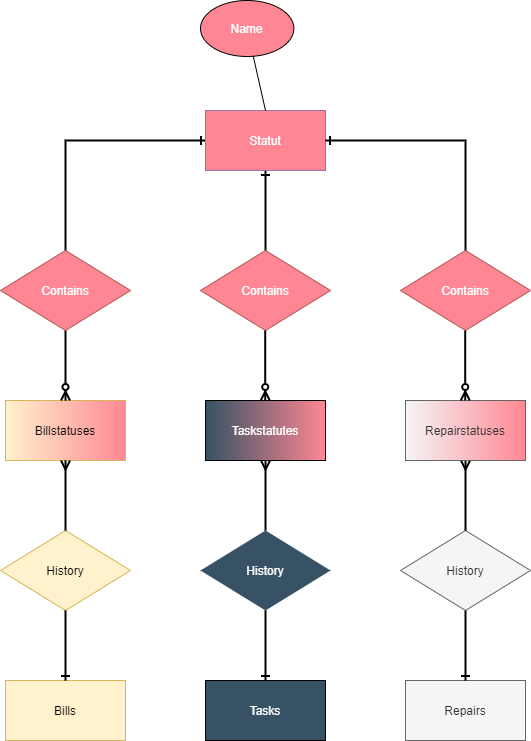

The diagram above was exported from draw.io. Its source (the exported page's mxGraphModel, read from the mxfile embedded in the PNG):
<mxGraphModel dx="2942" dy="2329" grid="1" gridSize="10" guides="1" tooltips="1" connect="1" arrows="1" fold="1" page="1" pageScale="1" pageWidth="827" pageHeight="1169" math="0" shadow="0">
  <root>
    <mxCell id="0" />
    <mxCell id="1" parent="0" />
    <mxCell id="MiFaaIjkJHcYxFznHMVC-1" value="Bills" style="rounded=0;whiteSpace=wrap;html=1;fillColor=#fff2cc;strokeColor=#d6b656;glass=0;" parent="1" vertex="1">
      <mxGeometry x="120" y="-290" width="120" height="60" as="geometry" />
    </mxCell>
    <mxCell id="MiFaaIjkJHcYxFznHMVC-2" value="Tasks" style="rounded=0;whiteSpace=wrap;html=1;glass=0;sketch=0;shadow=0;fillColor=#365264;fontColor=#ffff;" parent="1" vertex="1">
      <mxGeometry x="320" y="-290" width="120" height="60" as="geometry" />
    </mxCell>
    <mxCell id="MiFaaIjkJHcYxFznHMVC-3" value="Repairs" style="rounded=0;whiteSpace=wrap;html=1;glass=0;sketch=0;shadow=0;fillColor=#f5f5f5;fontColor=#333333;strokeColor=#666666;" parent="1" vertex="1">
      <mxGeometry x="520" y="-290" width="120" height="60" as="geometry" />
    </mxCell>
    <mxCell id="MiFaaIjkJHcYxFznHMVC-28" style="edgeStyle=orthogonalEdgeStyle;rounded=0;sketch=0;jumpSize=11;orthogonalLoop=1;jettySize=auto;html=1;entryX=0.5;entryY=0;entryDx=0;entryDy=0;shadow=0;startArrow=ERone;startFill=0;endArrow=none;endFill=0;strokeColor=#000000;strokeWidth=2;" parent="1" source="MiFaaIjkJHcYxFznHMVC-4" target="MiFaaIjkJHcYxFznHMVC-21" edge="1">
      <mxGeometry relative="1" as="geometry" />
    </mxCell>
    <mxCell id="MiFaaIjkJHcYxFznHMVC-29" style="edgeStyle=orthogonalEdgeStyle;rounded=0;sketch=0;jumpSize=11;orthogonalLoop=1;jettySize=auto;html=1;entryX=0.5;entryY=0;entryDx=0;entryDy=0;shadow=0;startArrow=ERone;startFill=0;endArrow=none;endFill=0;strokeColor=#000000;strokeWidth=2;" parent="1" source="MiFaaIjkJHcYxFznHMVC-4" target="MiFaaIjkJHcYxFznHMVC-22" edge="1">
      <mxGeometry relative="1" as="geometry" />
    </mxCell>
    <mxCell id="MiFaaIjkJHcYxFznHMVC-4" value="Statut" style="rounded=0;whiteSpace=wrap;html=1;glass=0;sketch=0;shadow=0;strokeColor=#9673a6;fillColor=#FF8793;fontColor=#FFFFFF;" parent="1" vertex="1">
      <mxGeometry x="320" y="-860" width="120" height="60" as="geometry" />
    </mxCell>
    <mxCell id="MiFaaIjkJHcYxFznHMVC-6" value="History" style="rhombus;whiteSpace=wrap;html=1;rounded=0;fillColor=#fff2cc;strokeColor=#d6b656;" parent="1" vertex="1">
      <mxGeometry x="115" y="-440" width="130" height="80" as="geometry" />
    </mxCell>
    <mxCell id="MiFaaIjkJHcYxFznHMVC-7" value="History" style="rhombus;whiteSpace=wrap;html=1;rounded=0;fillColor=#365264;strokeColor=#fffff;fontColor=#ffff" parent="1" vertex="1">
      <mxGeometry x="315" y="-440" width="130" height="80" as="geometry" />
    </mxCell>
    <mxCell id="MiFaaIjkJHcYxFznHMVC-12" style="edgeStyle=orthogonalEdgeStyle;rounded=0;orthogonalLoop=1;jettySize=auto;html=1;endArrow=ERone;endFill=0;shadow=0;jumpSize=11;strokeWidth=2;" parent="1" source="MiFaaIjkJHcYxFznHMVC-8" target="MiFaaIjkJHcYxFznHMVC-3" edge="1">
      <mxGeometry relative="1" as="geometry" />
    </mxCell>
    <mxCell id="MiFaaIjkJHcYxFznHMVC-8" value="History" style="rhombus;whiteSpace=wrap;html=1;rounded=0;fillColor=#f5f5f5;strokeColor=#666666;fontColor=#333333;" parent="1" vertex="1">
      <mxGeometry x="515" y="-440" width="130" height="80" as="geometry" />
    </mxCell>
    <mxCell id="MiFaaIjkJHcYxFznHMVC-9" value="Billstatuses" style="rounded=0;whiteSpace=wrap;html=1;fillColor=#fff2cc;strokeColor=#d6b656;glass=0;gradientDirection=east;gradientColor=#FF8793;" parent="1" vertex="1">
      <mxGeometry x="120" y="-570" width="120" height="60" as="geometry" />
    </mxCell>
    <mxCell id="MiFaaIjkJHcYxFznHMVC-10" value="Taskstatutes" style="rounded=0;whiteSpace=wrap;html=1;glass=0;sketch=0;shadow=0;fillColor=#365264;fontColor=#ffff;gradientDirection=east;gradientColor=#FF8793;" parent="1" vertex="1">
      <mxGeometry x="320" y="-570" width="120" height="60" as="geometry" />
    </mxCell>
    <mxCell id="MiFaaIjkJHcYxFznHMVC-13" style="edgeStyle=orthogonalEdgeStyle;rounded=0;orthogonalLoop=1;jettySize=auto;html=1;endArrow=none;endFill=0;startArrow=ERmany;startFill=0;shadow=0;jumpSize=11;strokeWidth=2;" parent="1" source="MiFaaIjkJHcYxFznHMVC-11" target="MiFaaIjkJHcYxFznHMVC-8" edge="1">
      <mxGeometry relative="1" as="geometry" />
    </mxCell>
    <mxCell id="MiFaaIjkJHcYxFznHMVC-11" value="Repairstatuses" style="rounded=0;whiteSpace=wrap;html=1;glass=0;sketch=0;shadow=0;fillColor=#f5f5f5;fontColor=#333333;strokeColor=#666666;gradientDirection=east;gradientColor=#FF8793;" parent="1" vertex="1">
      <mxGeometry x="520" y="-570" width="120" height="60" as="geometry" />
    </mxCell>
    <mxCell id="MiFaaIjkJHcYxFznHMVC-14" style="edgeStyle=orthogonalEdgeStyle;rounded=0;orthogonalLoop=1;jettySize=auto;html=1;endArrow=ERone;endFill=0;exitX=0.5;exitY=1;exitDx=0;exitDy=0;entryX=0.5;entryY=0;entryDx=0;entryDy=0;shadow=0;jumpSize=11;strokeWidth=2;" parent="1" source="MiFaaIjkJHcYxFznHMVC-7" target="MiFaaIjkJHcYxFznHMVC-2" edge="1">
      <mxGeometry relative="1" as="geometry">
        <mxPoint x="590" y="-360" as="sourcePoint" />
        <mxPoint x="590" y="-280" as="targetPoint" />
        <Array as="points">
          <mxPoint x="380" y="-310" />
          <mxPoint x="380" y="-310" />
        </Array>
      </mxGeometry>
    </mxCell>
    <mxCell id="MiFaaIjkJHcYxFznHMVC-15" style="edgeStyle=orthogonalEdgeStyle;rounded=0;orthogonalLoop=1;jettySize=auto;html=1;endArrow=ERone;endFill=0;exitX=0.5;exitY=1;exitDx=0;exitDy=0;entryX=0.5;entryY=0;entryDx=0;entryDy=0;shadow=0;jumpSize=11;strokeWidth=2;" parent="1" source="MiFaaIjkJHcYxFznHMVC-6" target="MiFaaIjkJHcYxFznHMVC-1" edge="1">
      <mxGeometry relative="1" as="geometry">
        <mxPoint x="390" y="-360" as="sourcePoint" />
        <mxPoint x="390" y="-280" as="targetPoint" />
        <Array as="points">
          <mxPoint x="180" y="-320" />
          <mxPoint x="180" y="-320" />
        </Array>
      </mxGeometry>
    </mxCell>
    <mxCell id="MiFaaIjkJHcYxFznHMVC-16" style="edgeStyle=orthogonalEdgeStyle;rounded=0;orthogonalLoop=1;jettySize=auto;html=1;endArrow=none;endFill=0;startArrow=ERmany;startFill=0;exitX=0.5;exitY=1;exitDx=0;exitDy=0;entryX=0.5;entryY=0;entryDx=0;entryDy=0;shadow=0;jumpSize=11;strokeWidth=2;" parent="1" source="MiFaaIjkJHcYxFznHMVC-10" target="MiFaaIjkJHcYxFznHMVC-7" edge="1">
      <mxGeometry relative="1" as="geometry">
        <mxPoint x="590" y="-500" as="sourcePoint" />
        <mxPoint x="590" y="-440" as="targetPoint" />
      </mxGeometry>
    </mxCell>
    <mxCell id="MiFaaIjkJHcYxFznHMVC-17" style="edgeStyle=orthogonalEdgeStyle;rounded=0;orthogonalLoop=1;jettySize=auto;html=1;endArrow=none;endFill=0;startArrow=ERmany;startFill=0;exitX=0.5;exitY=1;exitDx=0;exitDy=0;entryX=0.5;entryY=0;entryDx=0;entryDy=0;shadow=0;jumpSize=11;strokeWidth=2;" parent="1" source="MiFaaIjkJHcYxFznHMVC-9" target="MiFaaIjkJHcYxFznHMVC-6" edge="1">
      <mxGeometry relative="1" as="geometry">
        <mxPoint x="600" y="-490" as="sourcePoint" />
        <mxPoint x="600" y="-430" as="targetPoint" />
      </mxGeometry>
    </mxCell>
    <mxCell id="MiFaaIjkJHcYxFznHMVC-27" style="edgeStyle=orthogonalEdgeStyle;rounded=0;sketch=0;jumpSize=11;orthogonalLoop=1;jettySize=auto;html=1;entryX=1;entryY=0.5;entryDx=0;entryDy=0;shadow=0;startArrow=none;startFill=0;endArrow=ERone;endFill=0;strokeColor=#000000;strokeWidth=2;" parent="1" source="MiFaaIjkJHcYxFznHMVC-20" target="MiFaaIjkJHcYxFznHMVC-4" edge="1">
      <mxGeometry relative="1" as="geometry">
        <Array as="points">
          <mxPoint x="580" y="-830" />
        </Array>
      </mxGeometry>
    </mxCell>
    <mxCell id="MiFaaIjkJHcYxFznHMVC-20" value="Contains" style="rhombus;whiteSpace=wrap;html=1;rounded=0;strokeColor=#b85450;fillColor=#FF8793;fontColor=#FFFFFF;" parent="1" vertex="1">
      <mxGeometry x="515" y="-720" width="130" height="80" as="geometry" />
    </mxCell>
    <mxCell id="MiFaaIjkJHcYxFznHMVC-21" value="Contains" style="rhombus;whiteSpace=wrap;html=1;rounded=0;strokeColor=#b85450;fillColor=#FF8793;fontColor=#FFFFFF;" parent="1" vertex="1">
      <mxGeometry x="315" y="-720" width="130" height="80" as="geometry" />
    </mxCell>
    <mxCell id="MiFaaIjkJHcYxFznHMVC-24" style="edgeStyle=orthogonalEdgeStyle;sketch=0;jumpSize=11;orthogonalLoop=1;jettySize=auto;html=1;shadow=0;startArrow=none;startFill=0;endArrow=ERzeroToMany;endFill=1;strokeWidth=2;rounded=0;" parent="1" source="MiFaaIjkJHcYxFznHMVC-22" target="MiFaaIjkJHcYxFznHMVC-9" edge="1">
      <mxGeometry relative="1" as="geometry" />
    </mxCell>
    <mxCell id="MiFaaIjkJHcYxFznHMVC-22" value="Contains" style="rhombus;whiteSpace=wrap;html=1;rounded=0;strokeColor=#b85450;fillColor=#FF8793;fontColor=#FFFFFF;" parent="1" vertex="1">
      <mxGeometry x="115" y="-720" width="130" height="80" as="geometry" />
    </mxCell>
    <mxCell id="MiFaaIjkJHcYxFznHMVC-25" style="edgeStyle=orthogonalEdgeStyle;sketch=0;jumpSize=11;orthogonalLoop=1;jettySize=auto;html=1;shadow=0;startArrow=none;startFill=0;endArrow=ERzeroToMany;endFill=1;strokeWidth=2;rounded=0;" parent="1" edge="1">
      <mxGeometry relative="1" as="geometry">
        <mxPoint x="379.71000000000004" y="-640" as="sourcePoint" />
        <mxPoint x="379.71000000000004" y="-570" as="targetPoint" />
      </mxGeometry>
    </mxCell>
    <mxCell id="MiFaaIjkJHcYxFznHMVC-26" style="edgeStyle=orthogonalEdgeStyle;sketch=0;jumpSize=11;orthogonalLoop=1;jettySize=auto;html=1;shadow=0;startArrow=none;startFill=0;endArrow=ERzeroToMany;endFill=1;strokeWidth=2;rounded=0;" parent="1" edge="1">
      <mxGeometry relative="1" as="geometry">
        <mxPoint x="579.71" y="-640" as="sourcePoint" />
        <mxPoint x="579.71" y="-570" as="targetPoint" />
        <Array as="points">
          <mxPoint x="579.71" y="-630" />
          <mxPoint x="579.71" y="-630" />
        </Array>
      </mxGeometry>
    </mxCell>
    <mxCell id="MiFaaIjkJHcYxFznHMVC-34" style="rounded=0;sketch=0;jumpSize=11;orthogonalLoop=1;jettySize=auto;html=1;entryX=0.5;entryY=0;entryDx=0;entryDy=0;shadow=0;startArrow=none;startFill=0;endArrow=none;endFill=0;strokeColor=#000000;strokeWidth=1;fontColor=#FFFFFF;" parent="1" source="MiFaaIjkJHcYxFznHMVC-31" target="MiFaaIjkJHcYxFznHMVC-4" edge="1">
      <mxGeometry relative="1" as="geometry" />
    </mxCell>
    <mxCell id="MiFaaIjkJHcYxFznHMVC-31" value="Name" style="ellipse;whiteSpace=wrap;html=1;fontColor=#FFFFFF;aspect=fixed;fillColor=#FF8793;" parent="1" vertex="1">
      <mxGeometry x="315" y="-970" width="93.36" height="56" as="geometry" />
    </mxCell>
  </root>
</mxGraphModel>